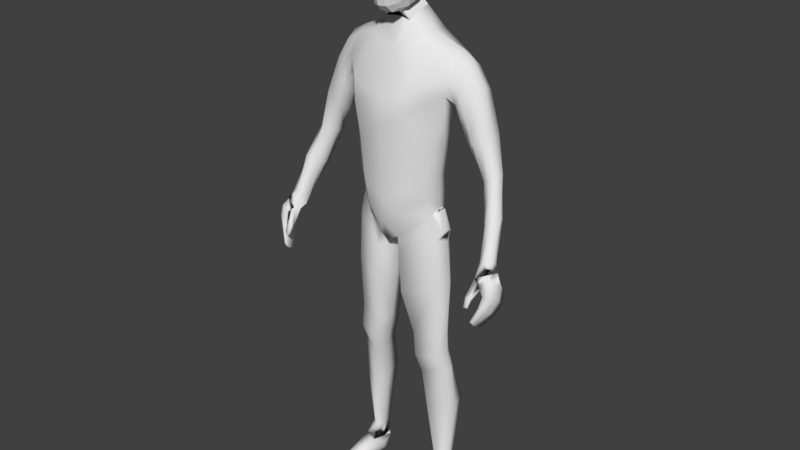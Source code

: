 # Source: humanBlenderTest.blend  (saved by Blender 2.79.0; exported with 4.5.12 LTS)
import bpy
from mathutils import Matrix  # noqa: F401  (used for matrix-valued properties, if any)

bpy.ops.wm.read_factory_settings(use_empty=True)
scene = bpy.context.scene
scene.name = 'Scene'

# ---- collections
col_collection_1 = bpy.data.collections.new('Collection 1'); scene.collection.children.link(col_collection_1)

# ---- materials (node trees are filled in below, after node groups)
mat_material = bpy.data.materials.new('Material')
mat_material.alpha_threshold = 0.0
mat_material.use_transparent_shadow = False
mat_material.roughness = 0.5
mat_material.line_color = (0.0, 0.0, 0.0, 1.0)

# ---- material node trees

# ---- world
world_world = bpy.data.worlds.new('World'); scene.world = world_world
world_world.color = (0.05088, 0.05088, 0.05088)
world_world.use_sun_shadow = False
world_world.sun_shadow_jitter_overblur = 0.0
world_world.cycles.sampling_method = 'MANUAL'

# ---- meshes
me_cube = bpy.data.meshes.new('Cube')
me_cube.from_pydata([(0.1231, -0.04064, 1.083), (0.1652, 0.0803, 1.394), (0.1648, 0.07132, 1.441), (0.1649, -0.0007203, 1.446), (0.1374, 0.03503, 1.21), (0.1231, 0.03121, 1.09), (0.0, 0.1064, 0.8764), (0.0, -0.06527, 0.8782), (0.0, 0.09139, 1.458), (0.0, -0.04004, 1.446), (0.1374, -0.03645, 1.195), (0.1651, -0.02774, 1.388), (0.0, 0.09652, 1.024), (0.0, 0.09505, 1.15), (0.0, 0.1172, 1.332), (0.0, -0.09962, 1.319), (0.0, -0.09354, 1.133), (0.0, -0.09619, 1.018), (0.03033, 0.1042, 0.883), (0.08194, 0.07896, 1.488), (0.08194, -0.03359, 1.473), (0.05787, -0.09706, 1.057), (0.07486, -0.0933, 1.18), (0.08917, -0.1003, 1.356), (0.08917, 0.1158, 1.398), (0.07486, 0.08053, 1.204), (0.05787, 0.07944, 1.063), (0.0, 0.05572, 1.562), (0.0, -0.01369, 1.526), (0.04261, 0.0503, 1.552), (0.04261, -0.02468, 1.524), (0.123, 0.03813, 0.9768), (0.03177, -0.0635, 0.8962), (0.1447, 0.06611, 0.1071), (0.1547, 0.03816, 0.1097), (0.1072, 0.06098, 0.1188), (0.1218, 0.008749, 0.1132), (0.04044, -0.06681, 0.8471), (0.1398, -0.0242, 0.8986), (0.1399, 0.03881, 0.8996), (0.03883, 0.07734, 0.8431), (0.0, 0.1159, 0.9488), (0.1196, -0.03533, 1.032), (0.1196, 0.03801, 1.035), (0.0, -0.09145, 0.9459), (0.0472, 0.09838, 0.9877), (0.0472, -0.09211, 0.9847), (0.06737, -0.03177, 0.5727), (0.06538, 0.06569, 0.5866), (0.1469, -0.01268, 0.581), (0.1474, 0.0335, 0.5826), (0.0932, -0.02275, 0.4414), (0.09154, 0.07247, 0.4607), (0.1554, 0.007707, 0.45), (0.1559, 0.04829, 0.4517), (0.1488, -0.02175, 0.7495), (0.1492, 0.03862, 0.7511), (0.04866, -0.06903, 0.7224), (0.04652, 0.07452, 0.742), (0.1312, -0.009298, 0.9828), (0.123, -0.02293, 0.9751), (0.1312, 0.02635, 0.9839), (0.152, -0.0104, 0.9215), (0.1521, 0.02756, 0.9226), (0.1051, -0.01124, 0.3106), (0.1037, 0.1009, 0.3277), (0.1635, 0.0226, 0.3103), (0.1639, 0.08687, 0.3198), (0.1473, -0.01905, 0.505), (0.1478, 0.03722, 0.5157), (0.07858, -0.03809, 0.5001), (0.07677, 0.06936, 0.5041), (0.1306, 0.008235, 0.9937), (0.0, 0.02388, 0.8643), (0.1335, -0.002288, 1.091), (0.1462, 0.0007944, 1.199), (0.02145, 0.01594, 0.8849), (0.09132, 0.02623, 1.495), (0.04277, 0.01408, 1.542), (0.02469, 0.01695, 0.8839), (0.02371, 0.01438, 0.8791), (0.1545, 0.05546, 0.1066), (0.1098, 0.03447, 0.1118), (0.02336, 0.005323, 0.8377), (0.1562, 0.009586, 0.895), (0.1324, 0.009501, 0.986), (0.1313, 0.009384, 0.9888), (0.1303, 0.009259, 0.9944), (0.1543, 0.009425, 0.9161), (0.1313, 0.002014, 1.041), (0.05395, 0.01452, 0.5735), (0.1603, 0.01095, 0.5829), (0.08256, 0.02776, 0.4493), (0.1662, 0.02932, 0.4511), (0.1675, 0.01046, 0.7529), (0.02982, 0.007293, 0.728), (0.1255, 0.008822, 0.9883), (0.1546, 0.00943, 0.9155), (0.1286, 0.009348, 0.9865), (0.1547, 0.00944, 0.9154), (0.1288, 0.009197, 0.9865), (0.1294, 0.009321, 0.9857), (0.1341, 0.009343, 0.9772), (0.1516, 0.00941, 0.9253), (0.09378, 0.04414, 0.3096), (0.175, 0.04501, 0.3109), (0.1597, 0.0154, 0.5141), (0.06624, 0.01642, 0.5096), (0.1615, -0.02255, 1.338), (0.1614, 0.05823, 1.34), (0.0, 0.1129, 1.259), (0.0, -0.1067, 1.243), (0.08616, -0.104, 1.296), (0.08616, 0.1079, 1.335), (0.1654, 0.0172, 1.317), (0.1864, 0.0189, 1.295), (0.1888, 0.05629, 1.323), (0.2065, 0.03492, 1.438), (0.1887, -0.01482, 1.324), (0.207, 0.004943, 1.416), (0.1989, -0.01582, 1.359), (0.207, 0.07053, 1.411), (0.2003, 0.07546, 1.367), (0.1645, 0.03612, 1.462), (0.2725, 0.04949, 1.109), (0.2677, 0.0182, 1.119), (0.2884, 0.06188, 1.124), (0.3232, -0.04561, 1.031), (0.3167, 0.01036, 1.137), (0.3049, 0.05177, 1.139), (0.3196, 0.03071, 1.141), (0.2805, 0.000212, 1.118), (0.3071, -0.009031, 1.128), (0.3475, -0.03149, 0.9054), (0.3319, -0.03925, 0.9159), (0.3609, -0.0396, 0.9195), (0.3472, -0.0865, 0.927), (0.3697, -0.05666, 0.9272), (0.3683, -0.07454, 0.93), (0.3249, -0.05437, 0.9138), (0.3306, -0.07846, 0.9206), (0.3028, -0.02442, 1.02), (0.3079, 0.0151, 1.001), (0.3264, 0.01619, 1.014), (0.3432, -0.04139, 1.039), (0.3555, -0.02215, 1.036), (0.3466, -0.0003431, 1.029), (0.2983, -0.005495, 1.017), (0.231, -0.002058, 1.208), (0.2325, 0.0358, 1.188), (0.265, 0.06756, 1.227), (0.2867, 0.05267, 1.249), (0.2453, -0.01237, 1.222), (0.2452, 0.06347, 1.204), (0.2864, 0.02005, 1.258), (0.2752, -0.008818, 1.251), (0.205, -0.01289, 1.279), (0.2275, 0.07098, 1.317), (0.2188, -0.01647, 1.309), (0.21, 0.05736, 1.279), (0.2423, 0.004264, 1.357), (0.2036, 0.02404, 1.254), (0.247, 0.06364, 1.357), (0.2494, 0.03099, 1.375), (0.3487, -0.1405, 0.7733), (0.3381, -0.1087, 0.89), (0.3554, -0.1008, 0.7495), (0.3492, -0.04055, 0.8847), (0.3544, -0.14, 0.7727), (0.3705, -0.09816, 0.9065), (0.3619, -0.1008, 0.7425), (0.3686, -0.03935, 0.8798), (0.3793, -0.05802, 0.8131), (0.3709, -0.1168, 0.8475), (0.3888, -0.1161, 0.8498), (0.396, -0.05791, 0.8056), (0.3849, -0.07622, 0.7747), (0.3742, -0.07622, 0.7833), (0.3646, -0.127, 0.8127), (0.374, -0.1263, 0.8108), (0.3721, -0.04311, 0.847), (0.3583, -0.1153, 0.8708), (0.3853, -0.1102, 0.8834), (0.3911, -0.0428, 0.8414), (0.3474, -0.1326, 0.7597), (0.349, -0.1183, 0.7517), (0.3358, -0.05922, 0.8848), (0.3295, -0.0905, 0.8812), (0.3588, -0.1183, 0.7509), (0.3567, -0.1325, 0.7602), (0.3777, -0.07954, 0.9053), (0.3764, -0.05727, 0.8974), (0.4005, -0.0819, 0.8323), (0.3991, -0.1033, 0.8437), (0.3648, -0.1031, 0.8377), (0.3673, -0.0819, 0.8292), (0.3851, -0.09561, 0.7947), (0.3816, -0.1142, 0.8034), (0.3621, -0.1143, 0.8046), (0.3644, -0.09561, 0.7954), (0.3524, -0.09599, 0.8596), (0.3587, -0.0681, 0.8596), (0.3969, -0.06832, 0.8685), (0.396, -0.09308, 0.8802), (0.3306, -0.1467, 0.8131), (0.3287, -0.136, 0.8413), (0.3297, -0.1398, 0.8059), (0.3273, -0.1255, 0.8345), (0.3429, -0.146, 0.8183), (0.3454, -0.1364, 0.8385), (0.3412, -0.1396, 0.8081), (0.3435, -0.126, 0.8287), (0.1792, -0.08922, 0.004004), (0.1748, -0.07368, 0.02217), (0.1338, 0.06951, 0.006029), (0.1347, 0.07063, 0.05879), (0.1571, -0.09377, 0.004055), (0.1532, -0.07988, 0.0222), (0.1107, 0.05931, 0.01463), (0.1078, 0.0625, 0.06827), (0.1618, 0.01076, 0.005258), (0.1623, 0.01078, 0.06262), (0.1198, -0.001626, 0.005316), (0.1192, -0.005408, 0.06342), (0.1526, 0.04622, 0.06041), (0.1134, 0.03481, 0.005667), (0.1473, 0.04593, 0.005632), (0.1077, 0.03202, 0.06139), (0.1793, -0.08613, 0.01303), (0.1332, 0.07499, 0.03443), (0.1081, 0.06577, 0.04304), (0.156, -0.09284, 0.01307), (0.1126, -0.006693, 0.03733), (0.1704, 0.009935, 0.03724), (0.1076, 0.03343, 0.03694), (0.1534, 0.0466, 0.03688), (0.174, -0.04935, 0.004267), (0.14, -0.05552, 0.03209), (0.1731, -0.04602, 0.03204), (0.1407, -0.05769, 0.004328), (0.1794, -0.04751, 0.01746), (0.1355, -0.06012, 0.01752), (0.1338, 0.07277, 0.01105), (0.1088, 0.06313, 0.01966), (0.157, -0.09664, 0.005661), (0.1119, -0.004309, 0.01182), (0.1697, 0.01239, 0.01174), (0.1073, 0.03418, 0.01156), (0.1531, 0.0476, 0.0115), (0.1806, -0.09043, 0.005622), (0.1355, -0.06023, 0.006134), (0.1794, -0.04786, 0.006068), (0.02664, 0.06234, 1.736), (0.07514, -0.04998, 1.699), (0.02427, -0.03426, 1.55), (0.04065, -0.06118, 1.77), (0.04065, 0.02111, 1.786), (0.02427, 0.03488, 1.583), (0.01846, -0.09445, 1.572), (0.02664, -0.1153, 1.672), (0.05877, -0.03877, 1.6), (0.05877, 0.02132, 1.647), (0.07514, 0.02111, 1.73), (0.01846, 0.0701, 1.653), (0.03406, 0.04197, 1.767), (0.03776, 0.04418, 1.657), (0.04503, 0.02448, 1.609), (0.0696, -0.05529, 1.743), (0.03776, -0.07208, 1.578), (0.01973, -0.06971, 1.551), (0.01973, 0.05786, 1.612), (0.05209, 0.04197, 1.733), (0.04503, -0.03181, 1.565), (0.0696, 0.01802, 1.763), (0.05209, -0.09131, 1.678), (0.03406, -0.1053, 1.731), (0.0, -0.06427, 1.78), (0.0, 0.0242, 1.795), (0.04374, -0.01002, 1.789), (0.0, -0.02959, 1.548), (0.02736, 0.01168, 1.562), (0.02068, -0.1066, 1.612), (0.0, -0.1029, 1.573), (0.0, -0.123, 1.672), (0.06797, -0.04466, 1.648), (0.06797, 0.02425, 1.69), (0.0697, -0.004363, 1.627), (0.08607, -0.007218, 1.72), (0.02068, 0.07435, 1.697), (0.0, 0.08383, 1.647), (0.0, 0.07241, 1.738), (0.03429, -0.05977, 1.562), (0.05339, -0.08679, 1.719), (0.03429, 0.04097, 1.625), (0.05339, 0.0337, 1.755), (0.04285, 0.0489, 1.695), (0.05163, 0.002424, 1.585), (0.07619, -0.009318, 1.758), (0.04285, -0.08248, 1.621), (0.08127, -0.005104, 1.676), (0.0, 0.07186, 1.601), (0.0, 0.04835, 1.77), (0.0, -0.0745, 1.552), (0.0, -0.1111, 1.734), (0.0, -0.01002, 1.802), (1.024e-10, -0.1153, 1.612), (1.024e-10, 0.08727, 1.697)], [], [(113, 25, 13, 110), (19, 24, 14, 8), (112, 23, 15, 111), (21, 22, 16, 17), (46, 21, 17, 44), (45, 18, 6, 41), (23, 20, 9, 15), (9, 20, 30, 28), (76, 32, 7, 73), (25, 26, 12, 13), (89, 74, 0, 42), (74, 75, 10, 0), (4, 5, 26, 25), (123, 77, 20, 3), (11, 3, 20, 23), (43, 31, 18, 45), (42, 0, 21, 46), (0, 10, 22, 21), (108, 11, 23, 112), (2, 1, 24, 19), (109, 4, 25, 113), (257, 29, 27), (19, 8, 27, 29), (77, 19, 29, 78), (76, 18, 79), (66, 64, 36, 34), (84, 39, 63, 88), (79, 18, 80), (105, 66, 34, 81), (104, 65, 35, 82), (65, 67, 33, 35), (18, 31, 39, 40), (80, 18, 40, 83), (60, 32, 37, 38), (85, 59, 86), (86, 59, 87), (39, 31, 61, 63), (60, 42, 46, 32), (5, 43, 45, 26), (72, 89, 42, 60), (26, 45, 41, 12), (32, 46, 44, 7), (58, 56, 50, 48), (95, 58, 48, 90), (94, 55, 49, 91), (55, 57, 47, 49), (71, 69, 54, 52), (107, 71, 52, 92), (106, 68, 53, 93), (68, 70, 51, 53), (38, 37, 57, 55), (84, 38, 55, 94), (83, 40, 58, 95), (40, 39, 56, 58), (97, 63, 99), (87, 59, 96), (88, 63, 97), (98, 59, 102), (96, 59, 98), (100, 60, 59, 101), (60, 38, 62, 59), (102, 59, 62, 103), (72, 60, 100), (85, 61, 101), (99, 63, 103), (52, 54, 67, 65), (92, 52, 65, 104), (93, 53, 66, 105), (53, 51, 64, 66), (49, 47, 70, 68), (91, 49, 68, 106), (90, 48, 71, 107), (48, 50, 69, 71), (47, 90, 107, 70), (50, 91, 106, 69), (54, 93, 105, 67), (51, 92, 104, 64), (62, 99, 103), (59, 85, 101), (31, 72, 100), (61, 102, 103, 63), (31, 100, 101, 61), (61, 96, 98), (61, 98, 102), (62, 88, 97), (61, 87, 96), (62, 97, 99), (37, 83, 95, 57), (39, 84, 94, 56), (69, 106, 93, 54), (70, 107, 92, 51), (56, 94, 91, 50), (57, 95, 90, 47), (31, 43, 89, 72), (61, 86, 87), (61, 85, 86), (32, 80, 83, 37), (64, 104, 82, 36), (67, 105, 81, 33), (32, 79, 80), (38, 84, 88, 62), (32, 76, 79), (20, 77, 78, 30), (280, 29, 257), (2, 19, 77, 123), (5, 4, 75, 74), (43, 5, 74, 89), (18, 76, 73, 6), (4, 109, 114, 75), (1, 109, 113, 24), (10, 108, 112, 22), (75, 114, 108, 10), (22, 112, 111, 16), (24, 113, 110, 14), (153, 150, 129, 126), (152, 148, 125, 131), (148, 149, 124, 125), (150, 151, 130, 129), (114, 109, 116, 115), (2, 123, 117, 121), (109, 1, 122, 116), (11, 108, 118, 120), (108, 114, 115, 118), (1, 2, 121, 122), (123, 3, 119, 117), (3, 11, 120, 119), (146, 145, 138, 137), (144, 127, 140, 136), (127, 141, 139, 140), (142, 143, 135, 133), (151, 154, 128, 130), (149, 153, 126, 124), (155, 152, 131, 132), (154, 155, 132, 128), (135, 191, 171, 133), (137, 190, 191, 135), (138, 169, 190, 137), (136, 165, 169, 138), (147, 142, 133, 134), (141, 147, 134, 139), (143, 146, 137, 135), (145, 144, 136, 138), (130, 128, 144, 145), (126, 129, 146, 143), (131, 125, 147, 141), (125, 124, 142, 147), (124, 126, 143, 142), (132, 131, 141, 127), (128, 132, 127, 144), (129, 130, 145, 146), (163, 160, 155, 154), (160, 158, 152, 155), (161, 159, 153, 149), (162, 163, 154, 151), (157, 162, 151, 150), (156, 161, 149, 148), (158, 156, 148, 152), (159, 157, 150, 153), (116, 122, 157, 159), (120, 118, 156, 158), (118, 115, 161, 156), (122, 121, 162, 157), (121, 117, 163, 162), (115, 116, 159, 161), (119, 120, 158, 160), (117, 119, 160, 163), (185, 188, 170, 166), (140, 187, 165, 136), (177, 166, 170, 176), (199, 185, 166, 177), (179, 168, 164, 178), (197, 189, 168, 179), (203, 193, 174, 182), (182, 174, 173, 181), (201, 195, 172, 180), (180, 172, 175, 183), (193, 197, 179, 174), (174, 179, 178, 173), (195, 199, 177, 172), (172, 177, 176, 175), (167, 180, 183, 171), (186, 201, 180, 167), (169, 182, 181, 165), (190, 203, 182, 169), (171, 183, 202, 191), (191, 202, 203, 190), (187, 200, 201, 186), (173, 178, 198, 194), (194, 198, 199, 195), (175, 176, 196, 192), (192, 196, 197, 193), (181, 173, 194, 200), (200, 194, 195, 201), (183, 175, 192, 202), (202, 192, 193, 203), (176, 170, 188, 196), (196, 188, 189, 197), (178, 164, 184, 198), (198, 184, 185, 199), (139, 186, 187, 140), (134, 167, 186, 139), (164, 168, 189, 184), (184, 189, 188, 185), (204, 205, 207, 206), (206, 207, 211, 210), (210, 211, 209, 208), (208, 209, 205, 204), (206, 210, 208, 204), (207, 205, 165, 187), (205, 209, 181, 165), (211, 207, 187, 200), (209, 211, 200, 181), (133, 171, 167, 134), (235, 224, 215, 229), (241, 237, 217, 231), (231, 217, 213, 228), (236, 239, 216, 212), (237, 238, 213, 217), (226, 225, 222, 220), (234, 227, 223, 232), (240, 238, 221, 233), (230, 219, 227, 234), (214, 218, 225, 226), (81, 224, 215, 33), (233, 221, 224, 235), (229, 215, 219, 230), (33, 215, 219, 35), (35, 219, 227, 82), (82, 227, 223, 36), (36, 223, 221, 34), (34, 221, 224, 81), (242, 229, 230, 243), (246, 233, 235, 248), (243, 230, 234, 247), (251, 240, 233, 246), (247, 234, 232, 245), (244, 231, 228, 249), (250, 241, 231, 244), (248, 235, 229, 242), (245, 232, 241, 250), (249, 228, 240, 251), (228, 213, 238, 240), (223, 221, 238, 237), (220, 222, 239, 236), (232, 223, 237, 241), (212, 249, 251, 236), (222, 245, 250, 239), (226, 248, 242, 214), (239, 250, 244, 216), (216, 244, 249, 212), (225, 247, 245, 222), (236, 251, 246, 220), (218, 243, 247, 225), (220, 246, 248, 226), (214, 242, 243, 218), (252, 288, 306, 290), (252, 290, 301, 264), (252, 264, 294, 271), (252, 271, 295, 288), (253, 284, 299, 287), (253, 287, 297, 267), (253, 267, 292, 274), (253, 274, 298, 284), (254, 78, 280), (254, 280, 296, 272), (254, 272, 291, 269), (254, 269, 302, 279), (255, 267, 297, 278), (255, 278, 304, 276), (255, 276, 303, 275), (255, 275, 292, 267), (256, 273, 294, 264), (256, 264, 301, 277), (256, 277, 304, 278), (256, 278, 297, 273), (257, 27, 300, 270), (257, 270, 293, 266), (257, 266, 296, 280), (279, 30, 254), (258, 269, 291, 268), (258, 268, 298, 281), (258, 281, 305, 282), (258, 282, 302, 269), (259, 281, 298, 274), (259, 274, 292, 275), (259, 275, 303, 283), (259, 283, 305, 281), (260, 272, 296, 286), (260, 286, 299, 284), (260, 284, 298, 268), (260, 268, 291, 272), (261, 266, 293, 265), (261, 265, 295, 285), (261, 285, 299, 286), (261, 286, 296, 266), (262, 285, 295, 271), (262, 271, 294, 273), (262, 273, 297, 287), (262, 287, 299, 285), (263, 270, 300, 289), (263, 289, 306, 288), (263, 288, 295, 265), (263, 265, 293, 270), (280, 78, 29), (254, 30, 78)])
me_cube.polygons.foreach_set('use_smooth', [1, 1, 1, 1, 1, 1, 1, 1, 1, 1, 1, 1, 1, 1, 1, 1, 1, 1, 1, 1, 1, 0, 1, 1, 1, 1, 1, 1, 1, 1, 1, 1, 1, 1, 1, 1, 1, 1, 1, 1, 1, 1, 1, 1, 1, 1, 1, 1, 1, 1, 1, 1, 1, 1, 1, 1, 1, 1, 1, 1, 1, 1, 1, 1, 1, 1, 1, 1, 1, 1, 1, 1, 1, 1, 1, 1, 1, 1, 1, 1, 1, 1, 1, 1, 1, 1, 1, 1, 1, 1, 1, 1, 1, 1, 1, 1, 1, 1, 1, 1, 1, 1, 1, 0, 1, 1, 1, 1, 1, 1, 1, 1, 1, 1, 1, 1, 1, 1, 1, 1, 1, 1, 1, 1, 1, 1, 1, 1, 1, 1, 1, 1, 1, 1, 1, 1, 1, 1, 1, 1, 1, 1, 1, 1, 1, 1, 1, 1, 1, 1, 1, 1, 1, 1, 1, 1, 1, 1, 1, 1, 1, 1, 1, 1, 1, 1, 1, 1, 1, 1, 1, 1, 1, 1, 1, 1, 1, 1, 1, 1, 1, 1, 1, 1, 1, 1, 1, 1, 1, 1, 1, 1, 1, 1, 1, 1, 1, 1, 1, 1, 1, 1, 1, 1, 1, 1, 1, 1, 1, 1, 1, 1, 1, 1, 1, 1, 1, 1, 1, 1, 1, 1, 1, 1, 1, 1, 1, 1, 1, 1, 1, 1, 1, 1, 1, 1, 1, 1, 1, 1, 1, 1, 1, 1, 1, 1, 1, 1, 1, 1, 1, 1, 1, 1, 1, 0, 0, 0, 0, 0, 0, 0, 0, 0, 0, 0, 0, 0, 0, 0, 0, 0, 0, 0, 0, 0, 0, 0, 0, 0, 0, 0, 0, 0, 0, 0, 0, 0, 0, 0, 0, 0, 0, 0, 0, 0, 0, 0, 0, 0, 0, 0, 0, 0, 0])
me_cube.materials.append(mat_material)
me_cube.use_remesh_preserve_volume = False
me_cube.use_remesh_preserve_attributes = False
me_cube.use_mirror_vertex_groups = False
me_cube.update()
arm_armature = bpy.data.armatures.new('Armature')  # bones are not reproduced

# ---- objects
ob_armature = bpy.data.objects.new('Armature', arm_armature)
ob_cube = bpy.data.objects.new('Cube', me_cube)

# ---- transforms, parenting, visibility, modifiers, constraints
ob_armature.location = (0.0, 0.0, 0.0)
ob_armature.show_in_front = True
ob_armature.lineart.crease_threshold = 0.0
ob_cube.parent = ob_armature
ob_cube.location = (0.0, 0.0, 0.0)
ob_cube.lock_rotations_4d = False
ob_cube.empty_display_type = 'ARROWS'
ob_cube.lineart.crease_threshold = 0.0
_vg = ob_cube.vertex_groups.new(name='Group')
for _i, _w in zip([16, 22, 111, 112], [0.03441, 0.1485, 0.01721, 0.07424]): _vg.add([_i], _w, 'REPLACE')
_vg = ob_cube.vertex_groups.new(name='Hips')
for _i, _w in zip([0, 4, 5, 6, 7, 10, 12, 13, 14, 16, 17, 18, 21, 22, 25, 26, 31, 32, 37, 38, 39, 40, 41, 42, 43, 44, 45, 46, 59, 60, 61, 62, 63, 72, 73, 74, 75, 76, 79, 80, 83, 84, 85, 86, 87, 88, 89, 96, 97, 98, 99, 100, 101, 102, 103, 110, 111, 112], [0.677, 0.1095, 0.6621, 0.6837, 0.7157, 0.135, 0.7516, 0.2243, 0.03148, 0.1887, 0.8349, 0.6038, 0.7467, 0.1257, 0.1146, 0.7563, 0.2538, 0.6275, 0.1622, 0.03328, 0.05448, 0.1714, 0.7611, 0.6367, 0.6018, 0.8119, 0.7674, 0.7996, 0.2195, 0.2197, 0.2295, 0.0675, 0.07646, 0.3446, 0.783, 0.663, 0.1319, 0.6589, 0.584, 0.4798, 0.1159, 0.0213, 0.2748, 0.2627, 0.2483, 0.05972, 0.6272, 0.2235, 0.06024, 0.2143, 0.0604, 0.2964, 0.2904, 0.1859, 0.07202, 0.08951, 0.03712, 0.004823]): _vg.add([_i], _w, 'REPLACE')
_vg = ob_cube.vertex_groups.new(name='Spine')
for _i, _w in zip([0, 4, 5, 8, 9, 10, 12, 13, 14, 15, 16, 17, 21, 22, 23, 24, 25, 26, 31, 41, 42, 43, 45, 46, 61, 72, 74, 75, 85, 86, 87, 89, 96, 100, 101, 108, 109, 110, 111, 112, 113, 114], [0.1916, 0.6624, 0.1804, 0.03031, 0.02814, 0.7046, 0.1556, 0.6646, 0.2403, 0.4947, 0.7582, 0.08005, 0.1747, 0.7815, 0.2454, 0.05612, 0.7077, 0.1506, 0.003801, 0.05839, 0.08536, 0.07929, 0.05947, 0.03668, 0.0006878, 0.03745, 0.1928, 0.6725, 0.01571, 0.01207, 0.008058, 0.09285, 0.0007415, 0.02236, 0.02054, 0.07595, 0.05178, 0.5109, 0.7701, 0.6173, 0.1939, 0.09854]): _vg.add([_i], _w, 'REPLACE')
_vg = ob_cube.vertex_groups.new(name='Chest')
for _i, _w in zip([1, 4, 8, 9, 10, 13, 14, 15, 19, 20, 22, 23, 24, 25, 27, 28, 30, 75, 108, 109, 110, 111, 112, 113], [0.01973, 0.01996, 0.6553, 0.7447, 0.01296, 0.07104, 0.5016, 0.424, 0.07304, 0.09048, 0.02446, 0.4664, 0.2121, 0.07719, 0.04144, 0.08235, 0.05957, 0.005753, 0.02487, 0.05384, 0.286, 0.1351, 0.1848, 0.3879]): _vg.add([_i], _w, 'REPLACE')
_vg = ob_cube.vertex_groups.new(name='Neck')
for _i, _w in zip([8, 9, 19, 20, 27, 28, 29, 30, 77, 78, 254, 257, 258, 260, 263, 266, 268, 269, 270, 272, 279, 280, 281, 282, 286, 289, 291, 293, 296, 298, 300, 302, 305], [0.06029, 0.07808, 0.03565, 0.07157, 0.7226, 0.803, 0.6237, 0.6662, 0.05072, 0.6633, 0.3546, 0.1448, 0.1193, 0.05671, 0.01647, 0.04033, 0.1148, 0.2324, 0.09352, 0.1719, 0.1796, 0.1466, 0.05699, 0.11, 0.00639, 0.05952, 0.1818, 0.02686, 0.06112, 0.04013, 0.1996, 0.2224, 0.05865]): _vg.add([_i], _w, 'REPLACE')
_vg = ob_cube.vertex_groups.new(name='Head')
for _i, _w in zip([27, 28, 29, 30, 78, 252, 253, 254, 255, 256, 257, 258, 259, 260, 261, 262, 263, 264, 265, 266, 267, 268, 269, 270, 271, 272, 273, 274, 275, 276, 277, 278, 279, 280, 281, 282, 283, 284, 285, 286, 287, 288, 289, 290, 291, 292, 293, 294, 295, 296, 297, 298, 299, 300, 301, 302, 303, 304, 305, 306], [0.1954, 0.02331, 0.1804, 0.09879, 0.2071, 0.9958, 0.9921, 0.6073, 0.9971, 0.9992, 0.8281, 0.8751, 0.9767, 0.9375, 0.9817, 0.997, 0.9624, 0.9985, 0.9807, 0.9473, 0.9957, 0.8773, 0.7569, 0.8936, 0.9968, 0.8102, 0.9983, 0.981, 0.9913, 0.9972, 0.9996, 0.9991, 0.8373, 0.8255, 0.9399, 0.8853, 0.9749, 0.9735, 0.9933, 0.9683, 0.9959, 0.9872, 0.933, 0.994, 0.8046, 0.9911, 0.956, 0.9982, 0.9924, 0.9292, 0.998, 0.9518, 0.9918, 0.7761, 0.9984, 0.7731, 0.9907, 0.9998, 0.9384, 0.9838]): _vg.add([_i], _w, 'REPLACE')
_vg = ob_cube.vertex_groups.new(name='Shoulder.L')
for _i, _w in zip([1, 2, 3, 4, 8, 9, 10, 11, 14, 15, 19, 20, 23, 24, 25, 27, 28, 29, 30, 75, 77, 78, 108, 109, 110, 112, 113, 114, 115, 116, 117, 118, 119, 120, 121, 122, 123, 157, 160, 162, 163, 254], [0.7145, 0.8856, 0.9367, 0.07055, 0.2119, 0.1238, 0.03262, 0.7973, 0.1579, 0.02887, 0.8614, 0.8049, 0.1769, 0.6411, 0.04691, 0.01465, 0.07162, 0.1688, 0.1683, 0.05942, 0.9145, 0.1148, 0.2278, 0.1826, 0.05131, 0.0757, 0.2535, 0.3606, 0.06294, 0.07308, 0.7424, 0.05308, 0.5057, 0.137, 0.5165, 0.2042, 0.9425, 0.006744, 0.05158, 0.06265, 0.09317, 0.005865]): _vg.add([_i], _w, 'REPLACE')
_vg = ob_cube.vertex_groups.new(name='UpperArm.L')
for _i, _w in zip([1, 2, 3, 4, 10, 11, 14, 23, 24, 25, 75, 108, 109, 110, 112, 113, 114, 115, 116, 117, 118, 119, 120, 121, 122, 123, 124, 125, 126, 128, 129, 130, 131, 132, 148, 149, 150, 151, 152, 153, 154, 155, 156, 157, 158, 159, 160, 161, 162, 163], [0.2307, 0.0848, 0.03925, 0.1032, 0.06653, 0.1563, 0.02786, 0.08759, 0.0713, 0.02707, 0.08658, 0.6488, 0.7026, 0.04261, 0.08653, 0.1373, 0.4989, 0.9114, 0.8953, 0.2511, 0.9186, 0.4912, 0.8531, 0.4731, 0.7735, 0.03195, 0.04901, 0.06356, 0.1327, 0.03368, 0.4746, 0.08749, 0.01768, 0.006602, 0.9546, 0.9191, 0.9782, 0.9809, 0.965, 0.9592, 0.9868, 0.9832, 0.9949, 0.9648, 0.9986, 0.9826, 0.9479, 0.9849, 0.933, 0.9053]): _vg.add([_i], _w, 'REPLACE')
_vg = ob_cube.vertex_groups.new(name='LowerArm.L')
for _i, _w in zip([124, 125, 126, 127, 128, 129, 130, 131, 132, 133, 134, 135, 136, 137, 138, 139, 140, 141, 142, 143, 144, 145, 146, 147, 148, 149, 152, 153, 167, 169, 171, 172, 173, 174, 175, 180, 182, 183, 186, 190, 191, 192, 193, 194, 195, 201, 202, 203], [0.9504, 0.9367, 0.8673, 0.9887, 0.958, 0.5254, 0.9125, 0.9663, 0.9713, 0.4775, 0.8163, 0.8745, 0.4987, 0.8704, 0.55, 0.8246, 0.5253, 0.9968, 0.9909, 0.9963, 0.9942, 1.0, 0.9977, 1.005, 0.04187, 0.08063, 0.02469, 0.03072, 0.1981, 0.1274, 0.1481, 0.05264, 0.02162, 0.05353, 0.04324, 0.1005, 0.0891, 0.09166, 0.1931, 0.1791, 0.1959, 0.06178, 0.06107, 0.01584, 0.04267, 0.08113, 0.1395, 0.1257]): _vg.add([_i], _w, 'REPLACE')
_vg = ob_cube.vertex_groups.new(name='Hand.L')
for _i, _w in zip([133, 134, 135, 136, 137, 138, 139, 140, 164, 166, 167, 168, 169, 171, 172, 173, 174, 175, 176, 177, 178, 179, 180, 182, 183, 186, 187, 190, 191, 192, 193, 194, 195, 197, 198, 199, 200, 201, 202, 203], [0.4966, 0.1708, 0.114, 0.4655, 0.1148, 0.4241, 0.1561, 0.443, 0.002237, 0.01214, 0.6229, 0.0003287, 0.1427, 0.6235, 0.1569, 0.07604, 0.1028, 0.132, 0.07606, 0.1066, 0.05632, 0.05063, 0.2977, 0.1283, 0.258, 0.5277, 0.03948, 0.2494, 0.6067, 0.1427, 0.1226, 0.08294, 0.1317, 0.01924, 0.06569, 0.08491, 0.007496, 0.2281, 0.2999, 0.1937]): _vg.add([_i], _w, 'REPLACE')
_vg = ob_cube.vertex_groups.new(name='Finger01.L')
for _i, _w in zip([172, 175, 180, 183, 186, 192, 194, 195, 201, 202], [0.04177, 0.01667, 0.09902, 0.07351, 0.004861, 0.002063, 0.00987, 0.05896, 0.1594, 0.005251]): _vg.add([_i], _w, 'REPLACE')
_vg = ob_cube.vertex_groups.new(name='Finger02.L')
for _i, _w in zip([164, 166, 167, 168, 169, 170, 171, 172, 173, 174, 175, 176, 177, 178, 179, 180, 181, 182, 183, 184, 185, 188, 189, 190, 191, 192, 193, 194, 195, 196, 197, 198, 199, 200, 201, 202, 203], [0.8683, 0.8961, 0.01898, 0.8728, 0.01319, 0.9215, 0.07987, 0.5102, 0.3305, 0.3759, 0.5859, 0.7824, 0.7052, 0.6801, 0.7206, 0.2454, 0.009094, 0.1471, 0.3235, 0.9064, 0.9306, 0.9991, 0.9241, 0.02978, 0.03392, 0.5255, 0.4515, 0.3521, 0.3947, 0.9268, 0.8329, 0.6688, 0.6686, 0.02975, 0.1373, 0.239, 0.194]): _vg.add([_i], _w, 'REPLACE')
_vg = ob_cube.vertex_groups.new(name='Thumb01.L')
for _i, _w in zip([136, 140, 164, 165, 166, 167, 168, 169, 170, 171, 172, 173, 174, 175, 176, 177, 178, 179, 180, 181, 182, 183, 184, 185, 186, 187, 189, 190, 191, 192, 193, 194, 195, 196, 197, 198, 199, 200, 201, 202, 203], [0.01811, 0.01112, 0.08392, 0.9422, 0.05392, 0.1171, 0.08115, 0.6883, 0.03011, 0.1214, 0.2206, 0.5053, 0.4253, 0.1906, 0.1014, 0.1347, 0.2132, 0.1843, 0.2432, 0.8803, 0.5996, 0.2399, 0.05703, 0.02856, 0.2267, 0.916, 0.04515, 0.5232, 0.1456, 0.2316, 0.3277, 0.4687, 0.3447, 0.02695, 0.1043, 0.2101, 0.1854, 0.8382, 0.3706, 0.2822, 0.4542]): _vg.add([_i], _w, 'REPLACE')
_vg = ob_cube.vertex_groups.new(name='Thumb02.L')
for _i, _w in zip([173, 181, 182, 194, 200, 204, 205, 206, 207, 208, 209, 210, 211], [0.01646, 0.05998, 0.001512, 0.01681, 0.0673, 0.9984, 0.9756, 0.9989, 0.9769, 0.9975, 0.9783, 0.9987, 0.9853]): _vg.add([_i], _w, 'REPLACE')
_vg = ob_cube.vertex_groups.new(name='Shoulder.R')
_vg = ob_cube.vertex_groups.new(name='UpperArm.R')
_vg = ob_cube.vertex_groups.new(name='LowerArm.R')
_vg = ob_cube.vertex_groups.new(name='Hand.R')
_vg = ob_cube.vertex_groups.new(name='Finger01.R')
_vg = ob_cube.vertex_groups.new(name='Finger02.R')
_vg = ob_cube.vertex_groups.new(name='Thumb01.R')
_vg = ob_cube.vertex_groups.new(name='Thumb02.R')
_vg = ob_cube.vertex_groups.new(name='UpperLeg.L')
for _i, _w in zip([0, 5, 6, 7, 12, 17, 18, 21, 26, 31, 32, 37, 38, 39, 40, 41, 42, 43, 44, 45, 46, 47, 48, 49, 50, 51, 52, 53, 54, 55, 56, 57, 58, 59, 60, 61, 62, 63, 68, 69, 70, 71, 72, 73, 74, 76, 79, 80, 83, 84, 85, 86, 87, 88, 89, 90, 91, 92, 93, 94, 95, 96, 97, 98, 99, 100, 101, 102, 103, 106, 107], [0.101, 0.114, 0.2939, 0.2788, 0.07842, 0.07919, 0.3824, 0.06517, 0.06608, 0.7139, 0.3655, 0.8366, 0.9557, 0.9417, 0.8252, 0.1764, 0.265, 0.3019, 0.1623, 0.1648, 0.1533, 0.9891, 0.9845, 0.9939, 0.993, 0.06743, 0.1462, 0.07182, 0.07319, 0.9962, 0.9937, 0.9841, 0.9812, 0.7536, 0.7576, 0.7403, 0.926, 0.9155, 0.9021, 0.9073, 0.8702, 0.8015, 0.6035, 0.2144, 0.1036, 0.3397, 0.4147, 0.519, 0.8834, 0.9616, 0.6862, 0.7005, 0.7173, 0.9343, 0.2619, 0.989, 0.9935, 0.05962, 0.07239, 0.9957, 0.9898, 0.7464, 0.9338, 0.7572, 0.9336, 0.6606, 0.6677, 0.7903, 0.9203, 0.9058, 0.8972]): _vg.add([_i], _w, 'REPLACE')
_vg = ob_cube.vertex_groups.new(name='LowerLeg.L')
for _i, _w in zip([33, 34, 35, 36, 51, 52, 53, 54, 64, 65, 66, 67, 68, 69, 70, 71, 81, 82, 92, 93, 104, 105, 106, 107, 212, 213, 214, 215, 216, 217, 218, 219, 220, 221, 222, 223, 224, 225, 226, 227, 228, 229, 230, 231, 232, 233, 234, 235, 236, 237, 238, 239, 240, 241, 242, 243, 244, 245, 246, 247, 248, 249, 250, 251], [0.9917, 0.9982, 0.9914, 0.9924, 0.9326, 0.8538, 0.9282, 0.9268, 0.9983, 0.9918, 0.9984, 0.9965, 0.0979, 0.09268, 0.1298, 0.1984, 0.9963, 0.9916, 0.9404, 0.9276, 0.9983, 0.998, 0.09415, 0.1028, 0.3617, 0.4318, 0.6892, 0.6582, 0.3584, 0.434, 0.6832, 0.7265, 0.6427, 0.8764, 0.6304, 0.8313, 0.8885, 0.6745, 0.6892, 0.8009, 0.3665, 0.6953, 0.6996, 0.3721, 0.7249, 0.7591, 0.7352, 0.7822, 0.503, 0.5604, 0.568, 0.498, 0.5273, 0.5209, 0.6908, 0.6855, 0.3552, 0.6509, 0.668, 0.6829, 0.7054, 0.3584, 0.5041, 0.5111]): _vg.add([_i], _w, 'REPLACE')
_vg = ob_cube.vertex_groups.new(name='Foot.L')
for _i, _w in zip([212, 213, 214, 215, 216, 217, 218, 219, 220, 221, 222, 223, 224, 225, 226, 227, 228, 229, 230, 231, 232, 233, 234, 235, 236, 237, 238, 239, 240, 241, 242, 243, 244, 245, 246, 247, 248, 249, 250, 251], [0.0378, 0.0461, 0.1378, 0.3039, 0.0403, 0.06004, 0.1328, 0.218, 0.06754, 0.01826, 0.07102, 0.04552, 0.07028, 0.1029, 0.1026, 0.1069, 0.03866, 0.1891, 0.1713, 0.04779, 0.0642, 0.05272, 0.1088, 0.0982, 0.05318, 0.05574, 0.05157, 0.05441, 0.05327, 0.05626, 0.1455, 0.1399, 0.04108, 0.07031, 0.0646, 0.1044, 0.1016, 0.03746, 0.05501, 0.05337]): _vg.add([_i], _w, 'REPLACE')
_vg = ob_cube.vertex_groups.new(name='Toes.L')
for _i, _w in zip([212, 213, 214, 215, 216, 217, 218, 219, 220, 221, 222, 223, 224, 225, 226, 227, 228, 229, 230, 231, 232, 233, 234, 235, 236, 237, 238, 239, 240, 241, 242, 243, 244, 245, 246, 247, 248, 249, 250, 251], [0.5782, 0.5027, 0.1364, 0.008134, 0.5797, 0.4857, 0.1338, 0.02958, 0.2698, 0.08245, 0.2735, 0.1091, 0.02173, 0.1849, 0.1807, 0.07486, 0.573, 0.08684, 0.08346, 0.5618, 0.1909, 0.1751, 0.1254, 0.1041, 0.4226, 0.3598, 0.3612, 0.4211, 0.3993, 0.3935, 0.1281, 0.1223, 0.5829, 0.2541, 0.2492, 0.172, 0.1684, 0.5818, 0.4126, 0.4148]): _vg.add([_i], _w, 'REPLACE')
_vg = ob_cube.vertex_groups.new(name='UpperLeg.R')
_vg = ob_cube.vertex_groups.new(name='LowerLeg.R')
_vg = ob_cube.vertex_groups.new(name='Foot.R')
for _i, _w in zip([218, 243, 247], [0.004399, 0.005864, 0.0001812]): _vg.add([_i], _w, 'REPLACE')
_vg = ob_cube.vertex_groups.new(name='Toes.R')
_m = ob_cube.modifiers.new('Mirror', 'MIRROR')
_m.use_clip = True
_m = ob_cube.modifiers.new('Armature', 'ARMATURE')
_m.object = ob_armature

# ---- collection membership
col_collection_1.objects.link(ob_armature)
col_collection_1.objects.link(ob_cube)

# ---- scene / render settings (as saved in the file)
scene.frame_start = 1; scene.frame_end = 250; scene.frame_set(0)
scene.render.engine = 'BLENDER_EEVEE_NEXT'
scene.render.resolution_percentage = 50
scene.render.dither_intensity = 0.0
scene.cycles.use_denoising = False
scene.cycles.samples = 128
scene.cycles.sampling_pattern = 'TABULATED_SOBOL'
scene.cycles.use_adaptive_sampling = False
scene.cycles.use_light_tree = False
scene.cycles.blur_glossy = 0.0
scene.cycles.sample_clamp_indirect = 0.0
scene.view_settings.view_transform = 'Standard'
bpy.context.view_layer.update()

# ---- added for rendering (the .blend has no active camera and no usable light): camera, sun
cam_auto = bpy.data.cameras.new('AutoCamera')
cam_auto.lens = 50.0
cam_auto.sensor_width = 36.0
cam_auto.clip_end = 1000.0
ob_auto_camera = bpy.data.objects.new('AutoCamera', cam_auto)
scene.collection.objects.link(ob_auto_camera)
ob_auto_camera.location = (1.8377, -2.22001, 2.37332)
ob_auto_camera.rotation_euler = (1.09748, -7.21219e-08, 0.694738)
scene.camera = ob_auto_camera
light_auto_sun = bpy.data.lights.new('AutoSun', 'SUN')
light_auto_sun.energy = 3.0
light_auto_sun.angle = 0.0523599
ob_auto_sun = bpy.data.objects.new('AutoSun', light_auto_sun)
scene.collection.objects.link(ob_auto_sun)
ob_auto_sun.rotation_euler = (0.872665, 0.174533, 0.523599)
bpy.context.view_layer.update()
